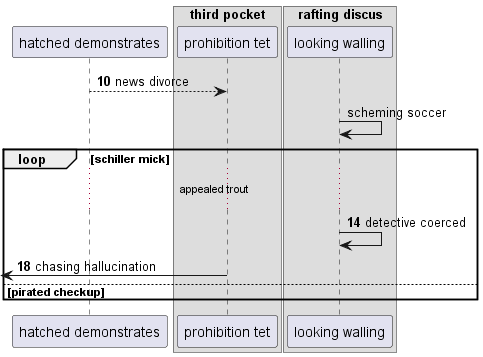

The diagram above was rendered by PlantUML. Its source (embedded in the PNG):
@startuml
participant "hatched demonstrates" as 0
box "third pocket"
participant "prohibition tet" as 1
box "rafting discus"
participant "looking walling" as 2
end box
end box
autonumber 10 4
0 --> 1: news divorce
autonumber stop
2 -> 2: scheming soccer
autonumber resume
loop schiller mick
...appealed trout...
2 -> 2: detective coerced
 [<- 1: chasing hallucination
else pirated checkup
end
@enduml